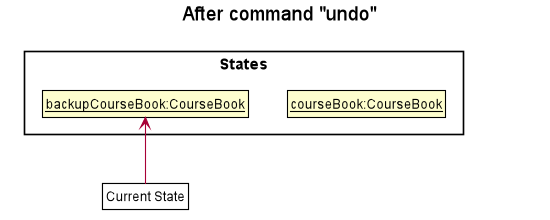

The diagram above was rendered by PlantUML. Its source (embedded in the PNG):
@startuml










skinparam BackgroundColor #FFFFFFF

skinparam Shadowing false

skinparam Class {
    FontColor #FFFFFF
    BorderThickness 1
    BorderColor #FFFFFF
    StereotypeFontColor #FFFFFF
    FontName Arial
}

skinparam Actor {
    BorderColor #000000
    Color #000000
    FontName Arial
}

skinparam Sequence {
    MessageAlign center
    BoxFontSize 15
    BoxPadding 0
    BoxFontColor #FFFFFF
    FontName Arial
}

skinparam Participant {
    FontColor #FFFFFFF
    Padding 20
}

skinparam MinClassWidth 50
skinparam ParticipantPadding 10
skinparam Shadowing false
skinparam DefaultTextAlignment center
skinparam packageStyle Rectangle

hide footbox
hide members
hide circle

skinparam ClassFontColor #000000
skinparam ClassBorderColor #000000

title After command "undo"

package States <<rectangle>> {
    class State1 as "__courseBook:CourseBook__"
    class State2 as "__backupCourseBook:CourseBook__"
}

State2 -[hidden]right-> State1
State1 -[hidden]right-> State3

hide State3

class Pointer as "Current State" #FFFFF

Pointer -up-> State2
@enduml